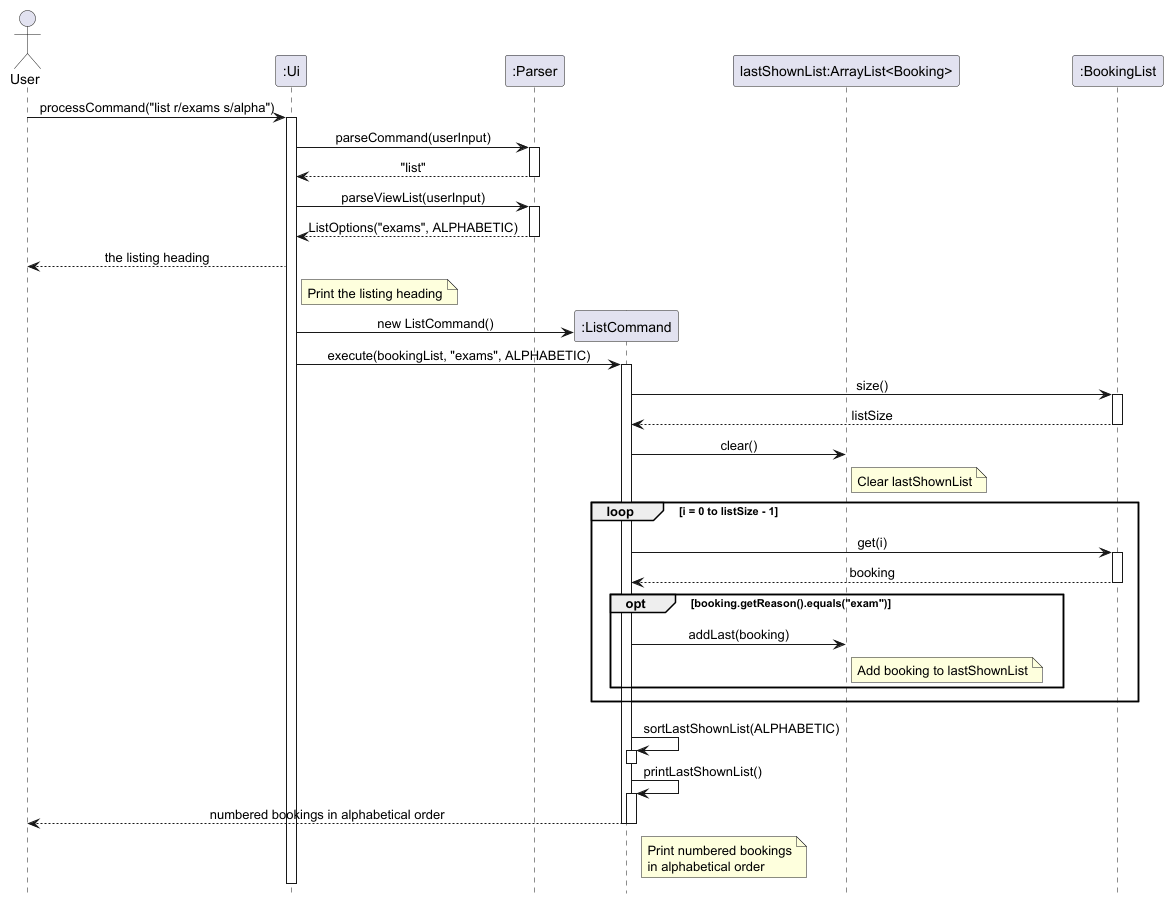

The diagram above was rendered by PlantUML. Its source (embedded in the PNG):
@startuml
skinparam sequenceMessageAlign center
hide footbox

actor User

participant ":Ui" as UI

participant ":Parser" as Parser

User -> UI: processCommand("list r/exams s/alpha")
activate UI

UI -> Parser: parseCommand(userInput)
activate Parser
Parser --> UI: "list"
deactivate Parser

UI -> Parser: parseViewList(userInput)
activate Parser
Parser --> UI: ListOptions("exams", ALPHABETIC)
deactivate Parser

UI --> User: the listing heading
note right of UI: Print the listing heading

create participant ":ListCommand" as List
UI -> List: new ListCommand()
participant "lastShownList:ArrayList<Booking>" as Shown
participant ":BookingList" as Bookings

UI -> List: execute(bookingList, "exams", ALPHABETIC)
activate List

List -> Bookings: size()
activate Bookings
Bookings --> List: listSize
deactivate Bookings

List -> Shown: clear()
note right of Shown: Clear lastShownList

loop i = 0 to listSize - 1
    List -> Bookings: get(i)
    activate Bookings
    Bookings --> List: booking
    deactivate Bookings

    opt booking.getReason().equals("exam")
       List -> Shown: addLast(booking)
       note right of Shown: Add booking to lastShownList
    end
end

List -> List: sortLastShownList(ALPHABETIC)
activate List
deactivate List

List -> List: printLastShownList()
activate List
List --> User: numbered bookings in alphabetical order
note right of List
Print numbered bookings
in alphabetical order
end note
deactivate List

deactivate List

deactivate UI
@enduml